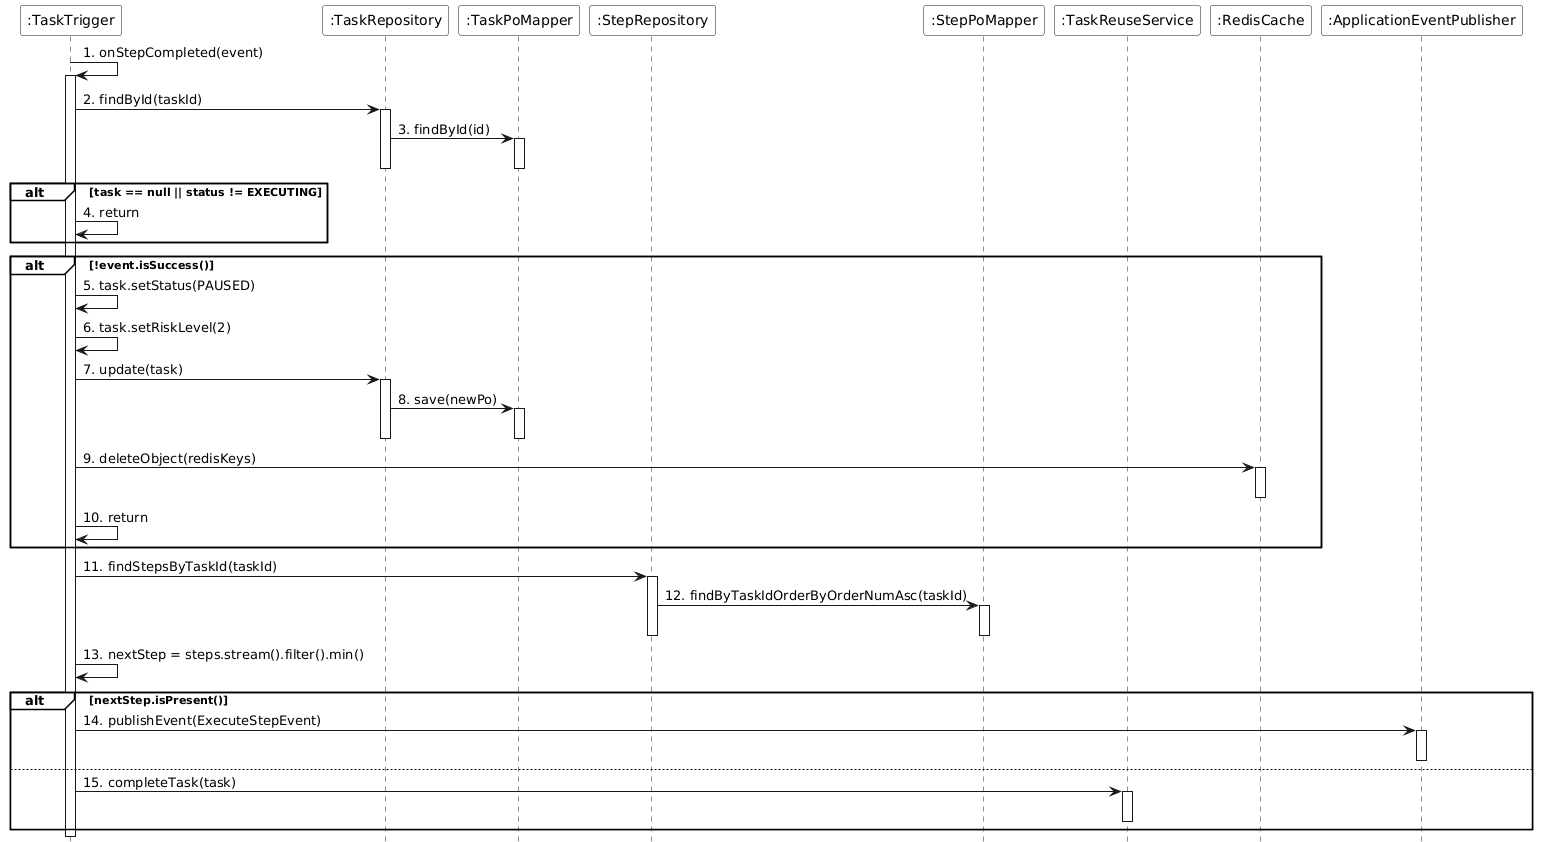

The diagram above was rendered by PlantUML. Its source (embedded in the PNG):
@startuml
skinparam monochrome true
skinparam backgroundColor transparent
skinparam participantBackgroundColor white
skinparam noteBackgroundColor white
skinparam noteBorderColor Black
hide footbox
skinparam sequenceGroupBackgroundColor White
skinparam sequenceGroupBodyBackgroundColor White

participant ":TaskTrigger" as TaskTrigger
participant ":TaskRepository" as TaskRepository
participant ":TaskPoMapper" as TaskPoMapper
participant ":StepRepository" as StepRepository
participant ":StepPoMapper" as StepPoMapper
participant ":TaskReuseService" as TaskReuseService
participant ":RedisCache" as RedisCache
participant ":ApplicationEventPublisher" as EventPublisher

TaskTrigger -> TaskTrigger : 1. onStepCompleted(event)
activate TaskTrigger

TaskTrigger -> TaskRepository : 2. findById(taskId)
activate TaskRepository
TaskRepository -> TaskPoMapper : 3. findById(id)
activate TaskPoMapper
deactivate TaskPoMapper
deactivate TaskRepository

alt task == null || status != EXECUTING
    TaskTrigger -> TaskTrigger : 4. return
end

alt !event.isSuccess()
    TaskTrigger -> TaskTrigger : 5. task.setStatus(PAUSED)
    TaskTrigger -> TaskTrigger : 6. task.setRiskLevel(2)
    TaskTrigger -> TaskRepository : 7. update(task)
    activate TaskRepository
    TaskRepository -> TaskPoMapper : 8. save(newPo)
    activate TaskPoMapper
    deactivate TaskPoMapper
    deactivate TaskRepository
    TaskTrigger -> RedisCache : 9. deleteObject(redisKeys)
    activate RedisCache
    deactivate RedisCache
    TaskTrigger -> TaskTrigger : 10. return
end

TaskTrigger -> StepRepository : 11. findStepsByTaskId(taskId)
activate StepRepository
StepRepository -> StepPoMapper : 12. findByTaskIdOrderByOrderNumAsc(taskId)
activate StepPoMapper
deactivate StepPoMapper
deactivate StepRepository

TaskTrigger -> TaskTrigger : 13. nextStep = steps.stream().filter().min()

alt nextStep.isPresent()
    TaskTrigger -> EventPublisher : 14. publishEvent(ExecuteStepEvent)
    activate EventPublisher
    deactivate EventPublisher
else
    TaskTrigger -> TaskReuseService : 15. completeTask(task)
    activate TaskReuseService
    deactivate TaskReuseService
end

deactivate TaskTrigger
@enduml